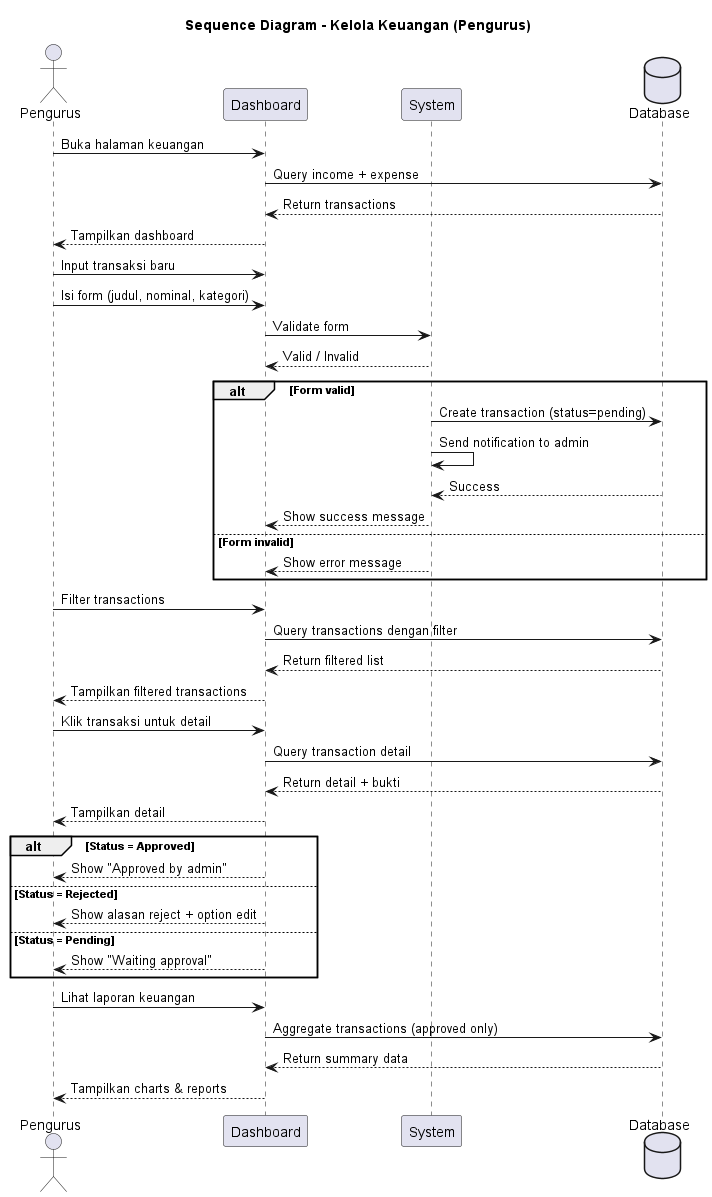

The diagram above was rendered by PlantUML. Its source (embedded in the PNG):
@startuml FinancialManagement_Pengurus_Seq

title Sequence Diagram - Kelola Keuangan (Pengurus)

actor Pengurus
participant "Dashboard" as Dashboard
participant System
database Database

Pengurus -> Dashboard: Buka halaman keuangan
Dashboard -> Database: Query income + expense
Database --> Dashboard: Return transactions
Dashboard --> Pengurus: Tampilkan dashboard

Pengurus -> Dashboard: Input transaksi baru
Pengurus -> Dashboard: Isi form (judul, nominal, kategori)
Dashboard -> System: Validate form
System --> Dashboard: Valid / Invalid

alt Form valid
  System -> Database: Create transaction (status=pending)
  System -> System: Send notification to admin
  Database --> System: Success
  System --> Dashboard: Show success message
else Form invalid
  System --> Dashboard: Show error message
end

Pengurus -> Dashboard: Filter transactions
Dashboard -> Database: Query transactions dengan filter
Database --> Dashboard: Return filtered list
Dashboard --> Pengurus: Tampilkan filtered transactions

Pengurus -> Dashboard: Klik transaksi untuk detail
Dashboard -> Database: Query transaction detail
Database --> Dashboard: Return detail + bukti
Dashboard --> Pengurus: Tampilkan detail

alt Status = Approved
  Dashboard --> Pengurus: Show "Approved by admin"
else Status = Rejected
  Dashboard --> Pengurus: Show alasan reject + option edit
else Status = Pending
  Dashboard --> Pengurus: Show "Waiting approval"
end

Pengurus -> Dashboard: Lihat laporan keuangan
Dashboard -> Database: Aggregate transactions (approved only)
Database --> Dashboard: Return summary data
Dashboard --> Pengurus: Tampilkan charts & reports

@enduml